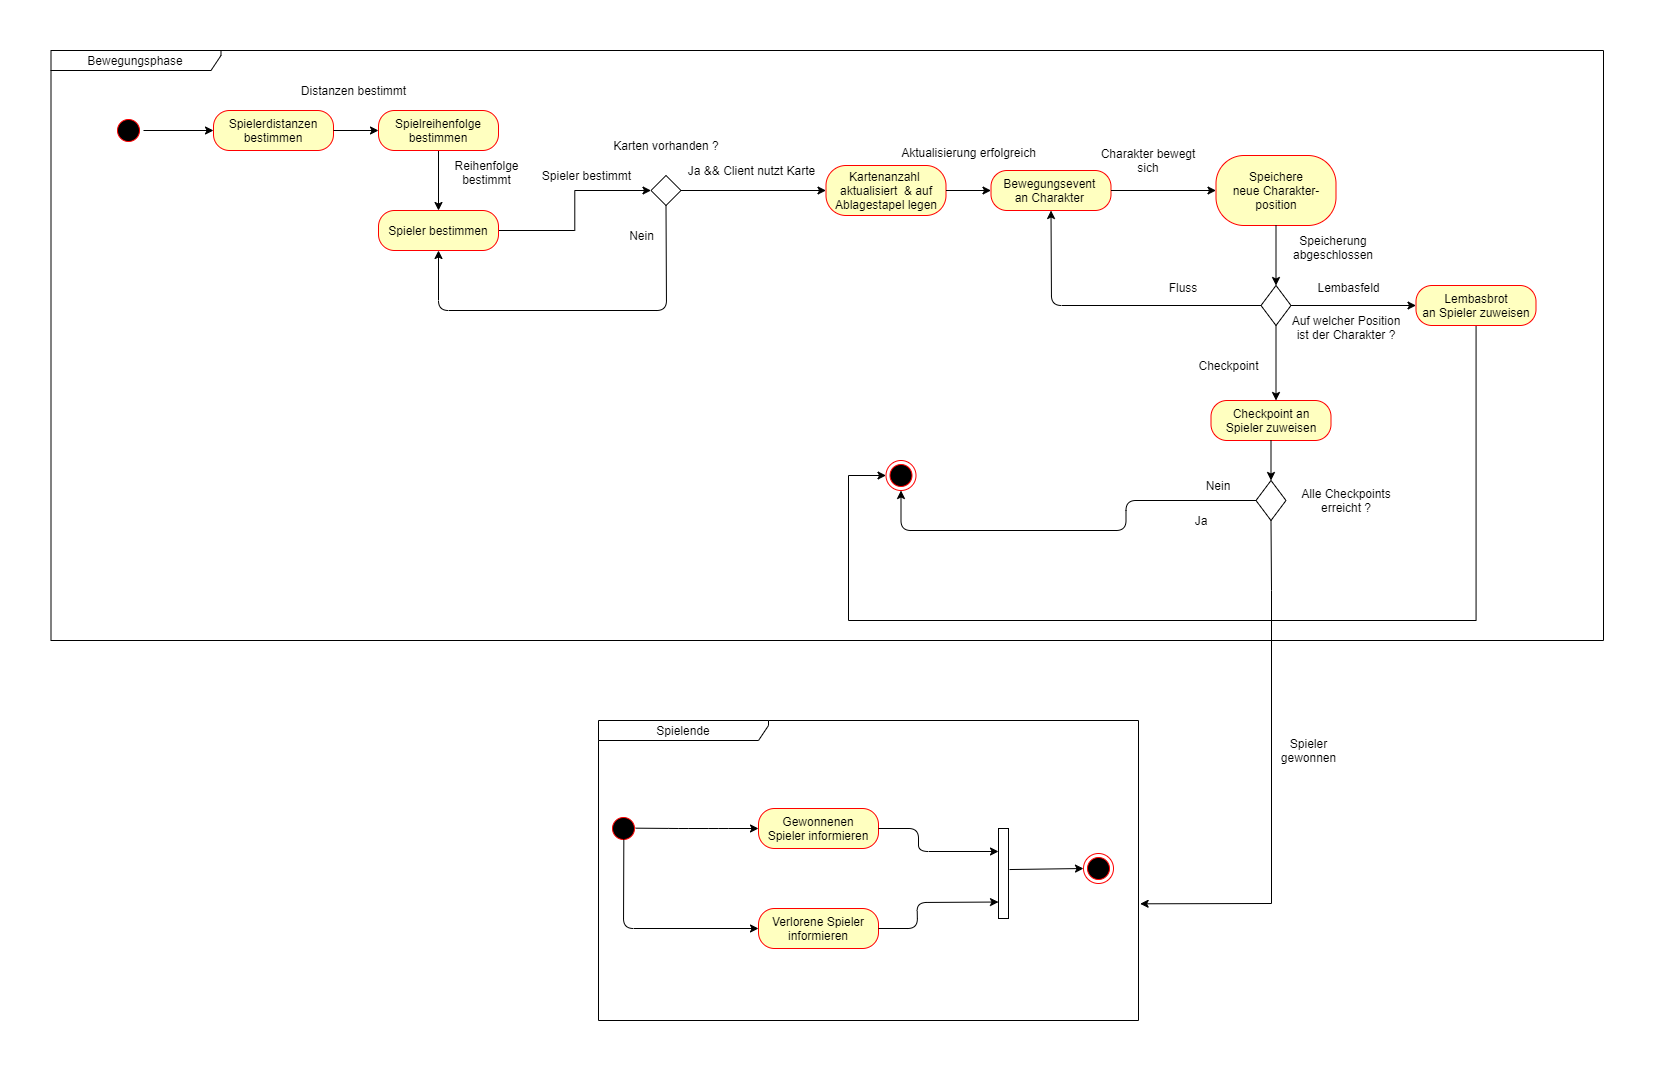

The diagram above was exported from draw.io. Its source (the exported page's mxGraphModel, read from the mxfile embedded in the PNG):
<mxGraphModel dx="2858" dy="1174" grid="1" gridSize="10" guides="1" tooltips="1" connect="1" arrows="1" fold="1" page="1" pageScale="1" pageWidth="827" pageHeight="1169" math="0" shadow="0">
  <root>
    <mxCell id="0" />
    <mxCell id="1" parent="0" />
    <mxCell id="2" value="Bewegungsphase" style="shape=umlFrame;whiteSpace=wrap;html=1;width=170;height=20;" vertex="1" parent="1">
      <mxGeometry x="1452.5" y="1930" width="1552.5" height="590" as="geometry" />
    </mxCell>
    <mxCell id="3" value="Bewegungsevent&amp;nbsp;&lt;br&gt;an Charakter&amp;nbsp;" style="rounded=1;whiteSpace=wrap;html=1;arcSize=40;fontColor=#000000;fillColor=#ffffc0;strokeColor=#ff0000;" vertex="1" parent="1">
      <mxGeometry x="2392.5" y="2050" width="120" height="40" as="geometry" />
    </mxCell>
    <mxCell id="4" value="Speichere&lt;br&gt;neue Charakter-&lt;br&gt;position" style="rounded=1;whiteSpace=wrap;html=1;arcSize=40;fontColor=#000000;fillColor=#ffffc0;strokeColor=#ff0000;" vertex="1" parent="1">
      <mxGeometry x="2617.5" y="2035" width="120" height="70" as="geometry" />
    </mxCell>
    <mxCell id="5" value="Kartenanzahl&amp;nbsp;&lt;br&gt;aktualisiert&amp;nbsp; &amp;amp; auf&lt;br&gt;Ablagestapel legen" style="rounded=1;whiteSpace=wrap;html=1;arcSize=40;fontColor=#000000;fillColor=#ffffc0;strokeColor=#ff0000;" vertex="1" parent="1">
      <mxGeometry x="2227.5" y="2045" width="120" height="50" as="geometry" />
    </mxCell>
    <mxCell id="6" value="" style="ellipse;html=1;shape=startState;fillColor=#000000;strokeColor=#ff0000;" vertex="1" parent="1">
      <mxGeometry x="1515" y="1995" width="30" height="30" as="geometry" />
    </mxCell>
    <mxCell id="7" value="" style="endArrow=classic;html=1;rounded=0;exitX=1;exitY=0.5;exitDx=0;exitDy=0;entryX=0;entryY=0.5;entryDx=0;entryDy=0;" edge="1" source="3" target="4" parent="1">
      <mxGeometry width="50" height="50" relative="1" as="geometry">
        <mxPoint x="2407.5" y="2080" as="sourcePoint" />
        <mxPoint x="2557.5" y="2060" as="targetPoint" />
        <Array as="points">
          <mxPoint x="2597.5" y="2070" />
        </Array>
      </mxGeometry>
    </mxCell>
    <mxCell id="8" value="Lembasfeld" style="text;html=1;strokeColor=none;fillColor=none;align=center;verticalAlign=middle;whiteSpace=wrap;rounded=0;" vertex="1" parent="1">
      <mxGeometry x="2687.5" y="2152" width="125" height="30" as="geometry" />
    </mxCell>
    <mxCell id="9" style="edgeStyle=orthogonalEdgeStyle;rounded=0;orthogonalLoop=1;jettySize=auto;html=1;entryX=0;entryY=0.5;entryDx=0;entryDy=0;" edge="1" source="10" target="15" parent="1">
      <mxGeometry relative="1" as="geometry">
        <Array as="points">
          <mxPoint x="2878" y="2500" />
          <mxPoint x="2250" y="2500" />
          <mxPoint x="2250" y="2355" />
        </Array>
      </mxGeometry>
    </mxCell>
    <mxCell id="10" value="Lembasbrot&lt;br&gt;an Spieler zuweisen" style="rounded=1;whiteSpace=wrap;html=1;arcSize=40;fontColor=#000000;fillColor=#ffffc0;strokeColor=#ff0000;" vertex="1" parent="1">
      <mxGeometry x="2817.5" y="2165" width="120" height="40" as="geometry" />
    </mxCell>
    <mxCell id="11" value="Alle Checkpoints erreicht ?" style="text;html=1;strokeColor=none;fillColor=none;align=center;verticalAlign=middle;whiteSpace=wrap;rounded=0;" vertex="1" parent="1">
      <mxGeometry x="2682.5" y="2365" width="130" height="30" as="geometry" />
    </mxCell>
    <mxCell id="12" value="" style="endArrow=classic;html=1;rounded=0;exitX=0.5;exitY=1;exitDx=0;exitDy=0;" edge="1" source="57" parent="1">
      <mxGeometry width="50" height="50" relative="1" as="geometry">
        <mxPoint x="2677.5" y="2220" as="sourcePoint" />
        <mxPoint x="2677.5" y="2280" as="targetPoint" />
      </mxGeometry>
    </mxCell>
    <mxCell id="13" value="" style="rhombus;whiteSpace=wrap;html=1;" vertex="1" parent="1">
      <mxGeometry x="2657.5" y="2360" width="30" height="40" as="geometry" />
    </mxCell>
    <mxCell id="14" value="Checkpoint an&lt;br&gt;Spieler zuweisen" style="rounded=1;whiteSpace=wrap;html=1;arcSize=40;fontColor=#000000;fillColor=#ffffc0;strokeColor=#ff0000;" vertex="1" parent="1">
      <mxGeometry x="2612.5" y="2280" width="120" height="40" as="geometry" />
    </mxCell>
    <mxCell id="15" value="" style="ellipse;html=1;shape=endState;fillColor=#000000;strokeColor=#ff0000;" vertex="1" parent="1">
      <mxGeometry x="2287.5" y="2340" width="30" height="30" as="geometry" />
    </mxCell>
    <mxCell id="16" style="edgeStyle=orthogonalEdgeStyle;rounded=0;orthogonalLoop=1;jettySize=auto;html=1;exitX=0.5;exitY=1;exitDx=0;exitDy=0;entryX=0.5;entryY=0;entryDx=0;entryDy=0;" edge="1" source="17" target="51" parent="1">
      <mxGeometry relative="1" as="geometry" />
    </mxCell>
    <mxCell id="17" value="Spielreihenfolge&lt;br&gt;bestimmen" style="rounded=1;whiteSpace=wrap;html=1;arcSize=40;fontColor=#000000;fillColor=#ffffc0;strokeColor=#ff0000;" vertex="1" parent="1">
      <mxGeometry x="1780" y="1990" width="120" height="40" as="geometry" />
    </mxCell>
    <mxCell id="18" value="" style="endArrow=classic;html=1;exitX=1;exitY=0.5;exitDx=0;exitDy=0;" edge="1" source="6" parent="1">
      <mxGeometry width="50" height="50" relative="1" as="geometry">
        <mxPoint x="1910" y="2020" as="sourcePoint" />
        <mxPoint x="1615" y="2010" as="targetPoint" />
      </mxGeometry>
    </mxCell>
    <mxCell id="19" value="Charakter bewegt sich" style="text;html=1;strokeColor=none;fillColor=none;align=center;verticalAlign=middle;whiteSpace=wrap;rounded=0;" vertex="1" parent="1">
      <mxGeometry x="2490" y="2025" width="120" height="30" as="geometry" />
    </mxCell>
    <mxCell id="20" value="" style="rhombus;whiteSpace=wrap;html=1;" vertex="1" parent="1">
      <mxGeometry x="2052.5" y="2055" width="30" height="30" as="geometry" />
    </mxCell>
    <mxCell id="21" value="Karten vorhanden ?" style="text;html=1;strokeColor=none;fillColor=none;align=center;verticalAlign=middle;whiteSpace=wrap;rounded=0;" vertex="1" parent="1">
      <mxGeometry x="2003" y="2010" width="130" height="30" as="geometry" />
    </mxCell>
    <mxCell id="22" value="" style="endArrow=classic;html=1;exitX=1;exitY=0.5;exitDx=0;exitDy=0;entryX=0;entryY=0.5;entryDx=0;entryDy=0;" edge="1" source="20" target="5" parent="1">
      <mxGeometry width="50" height="50" relative="1" as="geometry">
        <mxPoint x="2557.5" y="2190" as="sourcePoint" />
        <mxPoint x="2147.5" y="2070" as="targetPoint" />
      </mxGeometry>
    </mxCell>
    <mxCell id="23" value="" style="endArrow=classic;html=1;exitX=0.5;exitY=1;exitDx=0;exitDy=0;entryX=0.5;entryY=1;entryDx=0;entryDy=0;" edge="1" source="20" target="51" parent="1">
      <mxGeometry width="50" height="50" relative="1" as="geometry">
        <mxPoint x="2067.5" y="2050" as="sourcePoint" />
        <mxPoint x="1930" y="2140" as="targetPoint" />
        <Array as="points">
          <mxPoint x="2068" y="2190" />
          <mxPoint x="1840" y="2190" />
        </Array>
      </mxGeometry>
    </mxCell>
    <mxCell id="24" value="Nein" style="text;html=1;align=center;verticalAlign=middle;resizable=0;points=[];autosize=1;strokeColor=none;fillColor=none;" vertex="1" parent="1">
      <mxGeometry x="2022.5" y="2105" width="40" height="20" as="geometry" />
    </mxCell>
    <mxCell id="25" value="Ja &amp;amp;&amp;amp; Client nutzt Karte" style="text;html=1;align=center;verticalAlign=middle;resizable=0;points=[];autosize=1;strokeColor=none;fillColor=none;" vertex="1" parent="1">
      <mxGeometry x="2082.5" y="2040" width="140" height="20" as="geometry" />
    </mxCell>
    <mxCell id="26" value="" style="endArrow=classic;html=1;exitX=1;exitY=0.5;exitDx=0;exitDy=0;entryX=0;entryY=0.5;entryDx=0;entryDy=0;" edge="1" source="5" target="3" parent="1">
      <mxGeometry width="50" height="50" relative="1" as="geometry">
        <mxPoint x="2352.5" y="2114.71" as="sourcePoint" />
        <mxPoint x="2497.5" y="2114.71" as="targetPoint" />
      </mxGeometry>
    </mxCell>
    <mxCell id="27" value="" style="endArrow=classic;html=1;rounded=0;exitX=0.5;exitY=1;exitDx=0;exitDy=0;entryX=0.5;entryY=0;entryDx=0;entryDy=0;" edge="1" source="4" target="57" parent="1">
      <mxGeometry width="50" height="50" relative="1" as="geometry">
        <mxPoint x="2522.5" y="2080" as="sourcePoint" />
        <mxPoint x="2677.5" y="2150" as="targetPoint" />
        <Array as="points" />
      </mxGeometry>
    </mxCell>
    <mxCell id="28" value="" style="endArrow=classic;html=1;exitX=0;exitY=0.5;exitDx=0;exitDy=0;entryX=0.5;entryY=1;entryDx=0;entryDy=0;" edge="1" source="57" target="3" parent="1">
      <mxGeometry width="50" height="50" relative="1" as="geometry">
        <mxPoint x="2617.5" y="2185" as="sourcePoint" />
        <mxPoint x="2512.5" y="2185" as="targetPoint" />
        <Array as="points">
          <mxPoint x="2453" y="2185" />
        </Array>
      </mxGeometry>
    </mxCell>
    <mxCell id="29" value="Fluss" style="text;html=1;strokeColor=none;fillColor=none;align=center;verticalAlign=middle;whiteSpace=wrap;rounded=0;" vertex="1" parent="1">
      <mxGeometry x="2520" y="2152" width="130" height="30" as="geometry" />
    </mxCell>
    <mxCell id="30" value="" style="endArrow=classic;html=1;exitX=1;exitY=0.5;exitDx=0;exitDy=0;" edge="1" source="57" parent="1">
      <mxGeometry width="50" height="50" relative="1" as="geometry">
        <mxPoint x="2737.5" y="2185" as="sourcePoint" />
        <mxPoint x="2817.5" y="2185" as="targetPoint" />
      </mxGeometry>
    </mxCell>
    <mxCell id="31" value="Checkpoint" style="text;html=1;strokeColor=none;fillColor=none;align=center;verticalAlign=middle;whiteSpace=wrap;rounded=0;" vertex="1" parent="1">
      <mxGeometry x="2567.5" y="2230" width="125" height="30" as="geometry" />
    </mxCell>
    <mxCell id="32" value="Spielerdistanzen&lt;br&gt;bestimmen" style="rounded=1;whiteSpace=wrap;html=1;arcSize=40;fontColor=#000000;fillColor=#ffffc0;strokeColor=#ff0000;" vertex="1" parent="1">
      <mxGeometry x="1615" y="1990" width="120" height="40" as="geometry" />
    </mxCell>
    <mxCell id="33" value="" style="endArrow=classic;html=1;exitX=1;exitY=0.5;exitDx=0;exitDy=0;entryX=0;entryY=0.5;entryDx=0;entryDy=0;" edge="1" source="32" target="17" parent="1">
      <mxGeometry width="50" height="50" relative="1" as="geometry">
        <mxPoint x="1555" y="2020" as="sourcePoint" />
        <mxPoint x="1625" y="2020" as="targetPoint" />
      </mxGeometry>
    </mxCell>
    <mxCell id="34" value="" style="endArrow=classic;html=1;rounded=0;exitX=0.5;exitY=1;exitDx=0;exitDy=0;entryX=0.5;entryY=0;entryDx=0;entryDy=0;" edge="1" source="14" target="13" parent="1">
      <mxGeometry width="50" height="50" relative="1" as="geometry">
        <mxPoint x="2736.93" y="2365" as="sourcePoint" />
        <mxPoint x="2736.93" y="2425" as="targetPoint" />
      </mxGeometry>
    </mxCell>
    <mxCell id="35" value="" style="endArrow=classic;html=1;exitX=0;exitY=0.5;exitDx=0;exitDy=0;entryX=0.5;entryY=1;entryDx=0;entryDy=0;" edge="1" source="13" target="15" parent="1">
      <mxGeometry width="50" height="50" relative="1" as="geometry">
        <mxPoint x="2507.5" y="2330" as="sourcePoint" />
        <mxPoint x="2557.5" y="2280" as="targetPoint" />
        <Array as="points">
          <mxPoint x="2527.5" y="2380" />
          <mxPoint x="2527.5" y="2410" />
          <mxPoint x="2302.5" y="2410" />
        </Array>
      </mxGeometry>
    </mxCell>
    <mxCell id="36" value="Nein" style="text;html=1;strokeColor=none;fillColor=none;align=center;verticalAlign=middle;whiteSpace=wrap;rounded=0;" vertex="1" parent="1">
      <mxGeometry x="2555" y="2355" width="130" height="20" as="geometry" />
    </mxCell>
    <mxCell id="37" value="Ja" style="text;html=1;strokeColor=none;fillColor=none;align=center;verticalAlign=middle;whiteSpace=wrap;rounded=0;" vertex="1" parent="1">
      <mxGeometry x="2547.5" y="2390" width="110" height="20" as="geometry" />
    </mxCell>
    <mxCell id="38" value="" style="endArrow=classic;html=1;rounded=0;exitX=0.5;exitY=1;exitDx=0;exitDy=0;entryX=1.003;entryY=0.611;entryDx=0;entryDy=0;entryPerimeter=0;" edge="1" source="13" target="39" parent="1">
      <mxGeometry width="50" height="50" relative="1" as="geometry">
        <mxPoint x="2682.5" y="2330" as="sourcePoint" />
        <mxPoint x="1070" y="2470" as="targetPoint" />
        <Array as="points">
          <mxPoint x="2673" y="2470" />
          <mxPoint x="2673" y="2783" />
        </Array>
      </mxGeometry>
    </mxCell>
    <mxCell id="39" value="Spielende" style="shape=umlFrame;whiteSpace=wrap;html=1;width=170;height=20;" vertex="1" parent="1">
      <mxGeometry x="2000" y="2600" width="540" height="300" as="geometry" />
    </mxCell>
    <mxCell id="40" value="Gewonnenen&lt;br&gt;Spieler informieren" style="rounded=1;whiteSpace=wrap;html=1;arcSize=40;fontColor=#000000;fillColor=#ffffc0;strokeColor=#ff0000;" vertex="1" parent="1">
      <mxGeometry x="2160" y="2688" width="120" height="40" as="geometry" />
    </mxCell>
    <mxCell id="41" value="" style="ellipse;html=1;shape=startState;fillColor=#000000;strokeColor=#ff0000;" vertex="1" parent="1">
      <mxGeometry x="2010" y="2693" width="30" height="30" as="geometry" />
    </mxCell>
    <mxCell id="42" value="Verlorene Spieler informieren" style="rounded=1;whiteSpace=wrap;html=1;arcSize=40;fontColor=#000000;fillColor=#ffffc0;strokeColor=#ff0000;" vertex="1" parent="1">
      <mxGeometry x="2160" y="2788" width="120" height="40" as="geometry" />
    </mxCell>
    <mxCell id="43" value="" style="endArrow=classic;html=1;entryX=0;entryY=0.5;entryDx=0;entryDy=0;exitX=0.511;exitY=0.839;exitDx=0;exitDy=0;exitPerimeter=0;" edge="1" source="41" target="42" parent="1">
      <mxGeometry width="50" height="50" relative="1" as="geometry">
        <mxPoint x="2580" y="2738" as="sourcePoint" />
        <mxPoint x="2690" y="2678" as="targetPoint" />
        <Array as="points">
          <mxPoint x="2025" y="2808" />
        </Array>
      </mxGeometry>
    </mxCell>
    <mxCell id="44" value="" style="endArrow=classic;html=1;exitX=0.903;exitY=0.489;exitDx=0;exitDy=0;exitPerimeter=0;" edge="1" source="41" parent="1">
      <mxGeometry width="50" height="50" relative="1" as="geometry">
        <mxPoint x="2040" y="2698" as="sourcePoint" />
        <mxPoint x="2160" y="2707.9999999999995" as="targetPoint" />
        <Array as="points">
          <mxPoint x="2080" y="2708" />
          <mxPoint x="2120" y="2708" />
        </Array>
      </mxGeometry>
    </mxCell>
    <mxCell id="45" value="" style="html=1;points=[];perimeter=orthogonalPerimeter;" vertex="1" parent="1">
      <mxGeometry x="2400" y="2708" width="10" height="90" as="geometry" />
    </mxCell>
    <mxCell id="46" value="" style="endArrow=classic;html=1;exitX=1;exitY=0.5;exitDx=0;exitDy=0;" edge="1" source="40" parent="1">
      <mxGeometry width="50" height="50" relative="1" as="geometry">
        <mxPoint x="2070" y="2698" as="sourcePoint" />
        <mxPoint x="2400" y="2731.0000000000005" as="targetPoint" />
        <Array as="points">
          <mxPoint x="2320" y="2708" />
          <mxPoint x="2320" y="2731" />
        </Array>
      </mxGeometry>
    </mxCell>
    <mxCell id="47" value="" style="endArrow=classic;html=1;entryX=0.141;entryY=0.265;entryDx=0;entryDy=0;entryPerimeter=0;exitX=1;exitY=0.5;exitDx=0;exitDy=0;" edge="1" source="42" parent="1">
      <mxGeometry width="50" height="50" relative="1" as="geometry">
        <mxPoint x="2290" y="2808" as="sourcePoint" />
        <mxPoint x="2400" y="2781.525" as="targetPoint" />
        <Array as="points">
          <mxPoint x="2319" y="2808" />
          <mxPoint x="2318.59" y="2782" />
        </Array>
      </mxGeometry>
    </mxCell>
    <mxCell id="48" value="" style="endArrow=classic;html=1;exitX=1.1;exitY=0.456;exitDx=0;exitDy=0;exitPerimeter=0;entryX=0;entryY=0.5;entryDx=0;entryDy=0;" edge="1" source="45" target="49" parent="1">
      <mxGeometry width="50" height="50" relative="1" as="geometry">
        <mxPoint x="2460" y="2708" as="sourcePoint" />
        <mxPoint x="2490" y="2749" as="targetPoint" />
      </mxGeometry>
    </mxCell>
    <mxCell id="49" value="" style="ellipse;html=1;shape=endState;fillColor=#000000;strokeColor=#ff0000;" vertex="1" parent="1">
      <mxGeometry x="2485" y="2733" width="30" height="30" as="geometry" />
    </mxCell>
    <mxCell id="50" style="edgeStyle=orthogonalEdgeStyle;rounded=0;orthogonalLoop=1;jettySize=auto;html=1;entryX=0;entryY=0.5;entryDx=0;entryDy=0;" edge="1" source="51" target="20" parent="1">
      <mxGeometry relative="1" as="geometry" />
    </mxCell>
    <mxCell id="51" value="Spieler bestimmen" style="rounded=1;whiteSpace=wrap;html=1;arcSize=40;fontColor=#000000;fillColor=#ffffc0;strokeColor=#ff0000;" vertex="1" parent="1">
      <mxGeometry x="1780" y="2090" width="120" height="40" as="geometry" />
    </mxCell>
    <mxCell id="52" value="Distanzen bestimmt" style="text;html=1;align=center;verticalAlign=middle;resizable=0;points=[];autosize=1;strokeColor=none;fillColor=none;" vertex="1" parent="1">
      <mxGeometry x="1695" y="1960" width="120" height="20" as="geometry" />
    </mxCell>
    <mxCell id="53" value="Reihenfolge&lt;br&gt;bestimmt" style="text;html=1;align=center;verticalAlign=middle;resizable=0;points=[];autosize=1;strokeColor=none;fillColor=none;" vertex="1" parent="1">
      <mxGeometry x="1847.5" y="2037" width="80" height="30" as="geometry" />
    </mxCell>
    <mxCell id="54" value="Spieler bestimmt" style="text;html=1;align=center;verticalAlign=middle;resizable=0;points=[];autosize=1;strokeColor=none;fillColor=none;" vertex="1" parent="1">
      <mxGeometry x="1938" y="2045" width="100" height="20" as="geometry" />
    </mxCell>
    <mxCell id="55" value="Aktualisierung erfolgreich" style="text;html=1;align=center;verticalAlign=middle;resizable=0;points=[];autosize=1;strokeColor=none;fillColor=none;" vertex="1" parent="1">
      <mxGeometry x="2295" y="2022" width="150" height="20" as="geometry" />
    </mxCell>
    <mxCell id="56" value="Speicherung abgeschlossen" style="text;html=1;strokeColor=none;fillColor=none;align=center;verticalAlign=middle;whiteSpace=wrap;rounded=0;" vertex="1" parent="1">
      <mxGeometry x="2675" y="2112" width="120" height="30" as="geometry" />
    </mxCell>
    <mxCell id="57" value="" style="rhombus;whiteSpace=wrap;html=1;" vertex="1" parent="1">
      <mxGeometry x="2662.5" y="2165" width="30" height="40" as="geometry" />
    </mxCell>
    <mxCell id="58" value="Spieler&lt;br&gt;gewonnen" style="text;html=1;align=center;verticalAlign=middle;resizable=0;points=[];autosize=1;strokeColor=none;fillColor=none;" vertex="1" parent="1">
      <mxGeometry x="2675" y="2615" width="70" height="30" as="geometry" />
    </mxCell>
    <mxCell id="59" value="Auf welcher Position&lt;br&gt;ist der Charakter ?" style="text;html=1;strokeColor=none;fillColor=none;align=center;verticalAlign=middle;whiteSpace=wrap;rounded=0;" vertex="1" parent="1">
      <mxGeometry x="2687.5" y="2192" width="120" height="30" as="geometry" />
    </mxCell>
  </root>
</mxGraphModel>